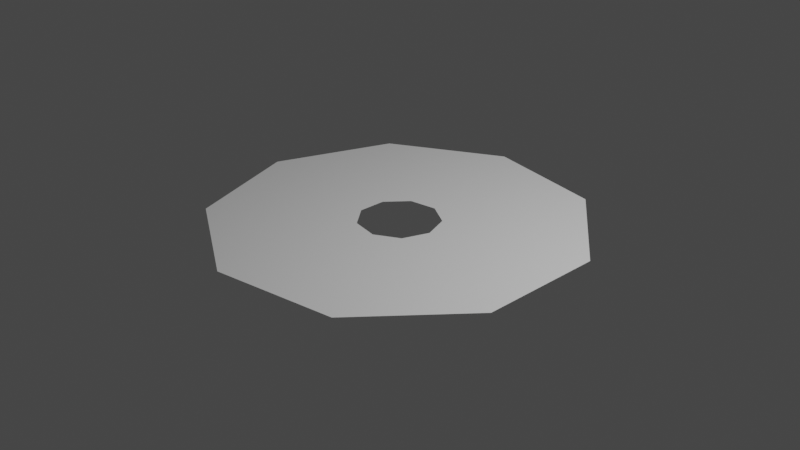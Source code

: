 # Source: go-disc.blend  (saved by Blender 2.92.15; exported with 4.5.12 LTS)
import bpy
from mathutils import Matrix  # noqa: F401  (used for matrix-valued properties, if any)

bpy.ops.wm.read_factory_settings(use_empty=True)
scene = bpy.context.scene
scene.name = 'Scene'

# ---- collections
col_collection = bpy.data.collections.new('Collection'); scene.collection.children.link(col_collection)

# ---- world
world_world = bpy.data.worlds.new('World'); scene.world = world_world
world_world.use_nodes = True; world_world.node_tree.nodes.clear()
_N = world_world.node_tree.nodes; _L = world_world.node_tree.links
n0 = _N.new('ShaderNodeOutputWorld'); n0.name = 'World Output'; n0.location = (300, 300)
n1 = _N.new('ShaderNodeBackground'); n1.name = 'Background'; n1.location = (10, 300)
n1.inputs[0].default_value = (0.05088, 0.05088, 0.05088, 1.0)
_L.new(n1.outputs[0], n0.inputs[0])
n0.is_active_output = True
world_world.color = (0.05088, 0.05088, 0.05088)
world_world.use_sun_shadow = False
world_world.sun_shadow_jitter_overblur = 0.0

# ---- cameras
cam_camera = bpy.data.cameras.new('Camera')
cam_camera.clip_end = 100.0
cam_camera.ortho_scale = 7.314

# ---- lights
light_light = bpy.data.lights.new('Light', 'POINT')
light_light.transmission_factor = 0.0
light_light.energy = 1000.0
light_light.shadow_soft_size = 0.1
light_light.shadow_maximum_resolution = 0.006
light_light.use_absolute_resolution = True

# ---- meshes
me_circle_004 = bpy.data.meshes.new('Circle.004')
me_circle_004.from_pydata([(-6.992e-09, 1.163, 0.0), (-0.7477, 0.8911, 0.0), (-1.146, 0.202, 0.0), (-1.007, -0.5816, 0.0), (-0.3979, -1.093, 0.0), (0.3979, -1.093, 0.0), (1.007, -0.5816, 0.0), (1.146, 0.202, 0.0), (0.7477, 0.8911, 0.0), (-7.632e-09, 2.166, 0.0), (-1.392, 1.659, 0.0), (-2.133, 0.3762, 0.0), (-1.876, -1.083, 0.0), (-0.7409, -2.036, 0.0), (0.7409, -2.036, 0.0), (1.876, -1.083, 0.0), (2.133, 0.3762, 0.0), (1.392, 1.659, 0.0), (3.514e-09, 1.588, 0.0), (-1.021, 1.217, 0.0), (-1.564, 0.2758, 0.0), (-1.375, -0.7941, 0.0), (-0.5432, -1.492, 0.0), (0.5432, -1.492, 0.0), (1.375, -0.7941, 0.0), (1.564, 0.2758, 0.0), (1.021, 1.217, 0.0), (0.8245, 0.476, 0.0), (0.3256, 0.8947, 0.0), (-0.3256, 0.8947, 0.0), (-0.8245, 0.476, 0.0), (-0.9376, -0.1653, 0.0), (-0.612, -0.7293, 0.0), (5.754e-08, -0.9521, 0.0), (0.612, -0.7293, 0.0), (0.9376, -0.1653, 0.0), (-0.6244, 1.715, 0.0), (0.6244, 1.715, 0.0), (-1.581, 0.9127, 0.0), (-1.798, -0.317, 0.0), (-1.173, -1.398, 0.0), (4.057e-07, -1.825, 0.0), (1.173, -1.398, 0.0), (1.798, -0.317, 0.0), (1.581, 0.9127, 0.0), (0.466, 1.28, 0.0), (-0.466, 1.28, 0.0), (-1.18, 0.6812, 0.0), (-1.342, -0.2366, 0.0), (-0.8757, -1.044, 0.0), (3.576e-07, -1.362, 0.0), (0.8757, -1.044, 0.0), (1.342, -0.2366, 0.0), (1.18, 0.6812, 0.0), (-1.638e-07, 0.7319, 0.0), (-0.4705, 0.5607, 0.0), (-0.7208, 0.1271, 0.0), (-0.6338, -0.3659, 0.0), (-0.2503, -0.6878, 0.0), (0.2503, -0.6878, 0.0), (0.6338, -0.3659, 0.0), (0.7208, 0.1271, 0.0), (0.4705, 0.5607, 0.0), (-0.3033, -0.3614, 0.0), (6.472e-08, -0.4718, 0.0), (0.3033, -0.3614, 0.0), (0.4647, -0.08193, 0.0), (0.4086, 0.2359, 0.0), (0.1614, 0.4434, 0.0), (-0.1614, 0.4434, 0.0), (-0.4086, 0.2359, 0.0), (-0.4647, -0.08193, 0.0)], [], [(0, 28, 8, 45), (0, 45, 18, 46), (18, 45, 26, 37), (26, 45, 8, 53), (8, 27, 7, 53), (7, 52, 25, 53), (25, 44, 26, 53), (17, 9, 37), (44, 16, 17), (17, 37, 26, 44), (9, 10, 36), (10, 11, 38), (10, 38, 19, 36), (19, 38, 20, 47), (11, 12, 39), (11, 39, 20, 38), (20, 39, 21, 48), (12, 13, 40), (12, 40, 21, 39), (21, 40, 22, 49), (13, 14, 41), (13, 41, 22, 40), (22, 41, 23, 50), (14, 15, 42), (14, 42, 23, 41), (23, 42, 24, 51), (15, 16, 43), (15, 43, 24, 42), (24, 43, 25, 52), (25, 43, 16, 44), (24, 52, 6, 51), (6, 52, 7, 35), (35, 7, 27, 61), (67, 66, 61), (67, 62, 68), (67, 61, 27, 62), (62, 27, 8, 28), (68, 54, 69), (68, 62, 28, 54), (54, 28, 0, 29), (0, 46, 1, 29), (29, 1, 30, 55), (1, 47, 2, 30), (30, 2, 31, 56), (2, 48, 3, 31), (31, 3, 32, 57), (3, 49, 4, 32), (32, 4, 33, 58), (4, 50, 5, 33), (33, 5, 34, 59), (5, 51, 6, 34), (34, 6, 35, 60), (66, 65, 60), (66, 60, 35, 61), (65, 64, 59), (65, 59, 34, 60), (64, 63, 58), (64, 58, 33, 59), (63, 71, 57), (63, 57, 32, 58), (71, 70, 56), (71, 56, 31, 57), (70, 69, 55), (70, 55, 30, 56), (69, 54, 29, 55), (5, 50, 23, 51), (4, 49, 22, 50), (3, 48, 21, 49), (2, 47, 20, 48), (1, 46, 19, 47), (19, 46, 18, 36), (18, 37, 9, 36)])
_uv = me_circle_004.uv_layers.new(name='UVMap')
_uv.uv.foreach_set('vector', [0.0, 0.0, 0.0, 0.0, 0.0, 0.0, 0.0, 0.0, 0.0, 0.0, 0.0, 0.0, 0.0, 0.0, 0.0, 0.0, 0.0, 0.0, 0.0, 0.0, 0.0, 0.0, 0.0, 0.0, 0.0, 0.0, 0.0, 0.0, 0.0, 0.0, 0.0, 0.0, 0.0, 0.0, 0.0, 0.0, 0.0, 0.0, 0.0, 0.0, 0.0, 0.0, 0.0, 0.0, 0.0, 0.0, 0.0, 0.0, 0.0, 0.0, 0.0, 0.0, 0.0, 0.0, 0.0, 0.0, 0.0, 0.0, 0.0, 0.0, 0.0, 0.0, 0.0, 0.0, 0.0, 0.0, 0.0, 0.0, 0.0, 0.0, 0.0, 0.0, 0.0, 0.0, 0.0, 0.0, 0.0, 0.0, 0.0, 0.0, 0.0, 0.0, 0.0, 0.0, 0.0, 0.0, 0.0, 0.0, 0.0, 0.0, 0.0, 0.0, 0.0, 0.0, 0.0, 0.0, 0.0, 0.0, 0.0, 0.0, 0.0, 0.0, 0.0, 0.0, 0.0, 0.0, 0.0, 0.0, 0.0, 0.0, 0.0, 0.0, 0.0, 0.0, 0.0, 0.0, 0.0, 0.0, 0.0, 0.0, 0.0, 0.0, 0.0, 0.0, 0.0, 0.0, 0.0, 0.0, 0.0, 0.0, 0.0, 0.0, 0.0, 0.0, 0.0, 0.0, 0.0, 0.0, 0.0, 0.0, 0.0, 0.0, 0.0, 0.0, 0.0, 0.0, 0.0, 0.0, 0.0, 0.0, 0.0, 0.0, 0.0, 0.0, 0.0, 0.0, 0.0, 0.0, 0.0, 0.0, 0.0, 0.0, 0.0, 0.0, 0.0, 0.0, 0.0, 0.0, 0.0, 0.0, 0.0, 0.0, 0.0, 0.0, 0.0, 0.0, 0.0, 0.0, 0.0, 0.0, 0.0, 0.0, 0.0, 0.0, 0.0, 0.0, 0.0, 0.0, 0.0, 0.0, 0.0, 0.0, 0.0, 0.0, 0.0, 0.0, 0.0, 0.0, 0.0, 0.0, 0.0, 0.0, 0.0, 0.0, 0.0, 0.0, 0.0, 0.0, 0.0, 0.0, 0.0, 0.0, 0.0, 0.0, 0.0, 0.0, 0.0, 0.0, 0.0, 0.0, 0.0, 0.0, 0.0, 0.0, 0.0, 0.0, 0.0, 0.0, 0.0, 0.0, 0.0, 0.0, 0.0, 0.0, 0.0, 0.0, 0.0, 0.0, 0.0, 0.0, 0.0, 0.0, 0.0, 0.0, 0.0, 0.0, 0.0, 0.0, 0.0, 0.0, 0.0, 0.0, 0.0, 0.0, 0.0, 0.0, 0.0, 0.0, 0.0, 0.0, 0.0, 0.0, 0.0, 0.0, 0.0, 0.0, 0.0, 0.0, 0.0, 0.0, 0.0, 0.0, 0.0, 0.0, 0.0, 0.0, 0.0, 0.0, 0.0, 0.0, 0.0, 0.0, 0.0, 0.0, 0.0, 0.0, 0.0, 0.0, 0.0, 0.0, 0.0, 0.0, 0.0, 0.0, 0.0, 0.0, 0.0, 0.0, 0.0, 0.0, 0.0, 0.0, 0.0, 0.0, 0.0, 0.0, 0.0, 0.0, 0.0, 0.0, 0.0, 0.0, 0.0, 0.0, 0.0, 0.0, 0.0, 0.0, 0.0, 0.0, 0.0, 0.0, 0.0, 0.0, 0.0, 0.0, 0.0, 0.0, 0.0, 0.0, 0.0, 0.0, 0.0, 0.0, 0.0, 0.0, 0.0, 0.0, 0.0, 0.0, 0.0, 0.0, 0.0, 0.0, 0.0, 0.0, 0.0, 0.0, 0.0, 0.0, 0.0, 0.0, 0.0, 0.0, 0.0, 0.0, 0.0, 0.0, 0.0, 0.0, 0.0, 0.0, 0.0, 0.0, 0.0, 0.0, 0.0, 0.0, 0.0, 0.0, 0.0, 0.0, 0.0, 0.0, 0.0, 0.0, 0.0, 0.0, 0.0, 0.0, 0.0, 0.0, 0.0, 0.0, 0.0, 0.0, 0.0, 0.0, 0.0, 0.0, 0.0, 0.0, 0.0, 0.0, 0.0, 0.0, 0.0, 0.0, 0.0, 0.0, 0.0, 0.0, 0.0, 0.0, 0.0, 0.0, 0.0, 0.0, 0.0, 0.0, 0.0, 0.0, 0.0, 0.0, 0.0, 0.0, 0.0, 0.0, 0.0, 0.0, 0.0, 0.0, 0.0, 0.0, 0.0, 0.0, 0.0, 0.0, 0.0, 0.0, 0.0, 0.0, 0.0, 0.0, 0.0, 0.0, 0.0, 0.0, 0.0, 0.0, 0.0, 0.0, 0.0, 0.0, 0.0, 0.0, 0.0, 0.0, 0.0, 0.0, 0.0, 0.0, 0.0, 0.0, 0.0, 0.0, 0.0, 0.0, 0.0, 0.0, 0.0, 0.0, 0.0, 0.0, 0.0, 0.0, 0.0, 0.0, 0.0, 0.0, 0.0, 0.0, 0.0, 0.0, 0.0, 0.0, 0.0, 0.0, 0.0, 0.0, 0.0, 0.0, 0.0, 0.0, 0.0, 0.0, 0.0, 0.0, 0.0, 0.0, 0.0, 0.0, 0.0, 0.0, 0.0, 0.0, 0.0, 0.0, 0.0, 0.0, 0.0, 0.0, 0.0, 0.0, 0.0, 0.0, 0.0, 0.0, 0.0, 0.0, 0.0, 0.0, 0.0, 0.0, 0.0, 0.0, 0.0, 0.0, 0.0, 0.0, 0.0, 0.0, 0.0, 0.0, 0.0, 0.0, 0.0, 0.0, 0.0, 0.0, 0.0, 0.0, 0.0, 0.0, 0.0, 0.0, 0.0, 0.0, 0.0, 0.0])
me_circle_004.use_remesh_fix_poles = True
me_circle_004.use_remesh_preserve_attributes = False
me_circle_004.use_mirror_vertex_groups = False
me_circle_004.update()

# ---- objects
ob_light = bpy.data.objects.new('Light', light_light)
ob_camera = bpy.data.objects.new('Camera', cam_camera)
ob_circle_004 = bpy.data.objects.new('Circle.004', me_circle_004)

# ---- transforms, parenting, visibility, modifiers, constraints
ob_light.location = (4.076, 1.005, 5.904)
ob_light.rotation_euler = (0.6503, 0.05522, 1.866)
ob_light.lock_rotations_4d = False
ob_light.empty_display_type = 'ARROWS'
ob_light.color = (0.0, 0.0, 0.0, 0.0)
ob_light.lineart.crease_threshold = 0.0
ob_camera.location = (7.359, -6.926, 4.958)
ob_camera.rotation_euler = (1.109, 0.0, 0.8149)
ob_camera.lock_rotations_4d = False
ob_camera.empty_display_type = 'ARROWS'
ob_camera.color = (0.0, 0.0, 0.0, 0.0)
ob_camera.display_type = 'WIRE'
ob_camera.lineart.crease_threshold = 0.0
ob_circle_004.location = (0.0, 0.0, 0.0)
ob_circle_004.rotation_euler = (0.0, -0.0, 1.571)
ob_circle_004.scale = (0.928, 0.928, 0.928)
ob_circle_004.lineart.crease_threshold = 0.0

# ---- collection membership
col_collection.objects.link(ob_light)
col_collection.objects.link(ob_camera)
col_collection.objects.link(ob_circle_004)

# ---- scene / render settings (as saved in the file)
scene.camera = ob_camera
scene.frame_start = 1; scene.frame_end = 250; scene.frame_set(1)
scene.render.engine = 'BLENDER_EEVEE_NEXT'
scene.cycles.use_denoising = False
scene.cycles.samples = 128
scene.cycles.sampling_pattern = 'TABULATED_SOBOL'
scene.cycles.use_adaptive_sampling = False
scene.cycles.use_light_tree = False
scene.view_settings.view_transform = 'Filmic'
bpy.context.view_layer.update()
